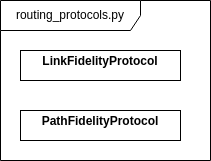

The diagram above was exported from draw.io. Its source (the exported page's mxGraphModel, read from the mxfile embedded in the PNG):
<mxGraphModel dx="954" dy="579" grid="1" gridSize="10" guides="1" tooltips="1" connect="1" arrows="1" fold="1" page="1" pageScale="1" pageWidth="850" pageHeight="1100" math="0" shadow="0">
  <root>
    <mxCell id="0" />
    <mxCell id="1" parent="0" />
    <mxCell id="BpFvu23jViUPZzOstbcE-2" value="routing_protocols.py" style="shape=umlFrame;whiteSpace=wrap;html=1;pointerEvents=0;width=140;height=30;" parent="1" vertex="1">
      <mxGeometry x="330" y="190" width="210" height="160" as="geometry" />
    </mxCell>
    <mxCell id="BpFvu23jViUPZzOstbcE-3" value="&lt;p style=&quot;margin:0px;margin-top:4px;text-align:center;&quot;&gt;&lt;b&gt;LinkFidelityProtocol&lt;/b&gt;&lt;/p&gt;" style="verticalAlign=top;align=left;overflow=fill;html=1;whiteSpace=wrap;" parent="1" vertex="1">
      <mxGeometry x="350" y="240" width="160" height="30" as="geometry" />
    </mxCell>
    <mxCell id="BpFvu23jViUPZzOstbcE-4" value="&lt;p style=&quot;margin:0px;margin-top:4px;text-align:center;&quot;&gt;&lt;b&gt;PathFidelityProtocol&lt;/b&gt;&lt;/p&gt;" style="verticalAlign=top;align=left;overflow=fill;html=1;whiteSpace=wrap;" parent="1" vertex="1">
      <mxGeometry x="350" y="300" width="160" height="30" as="geometry" />
    </mxCell>
  </root>
</mxGraphModel>